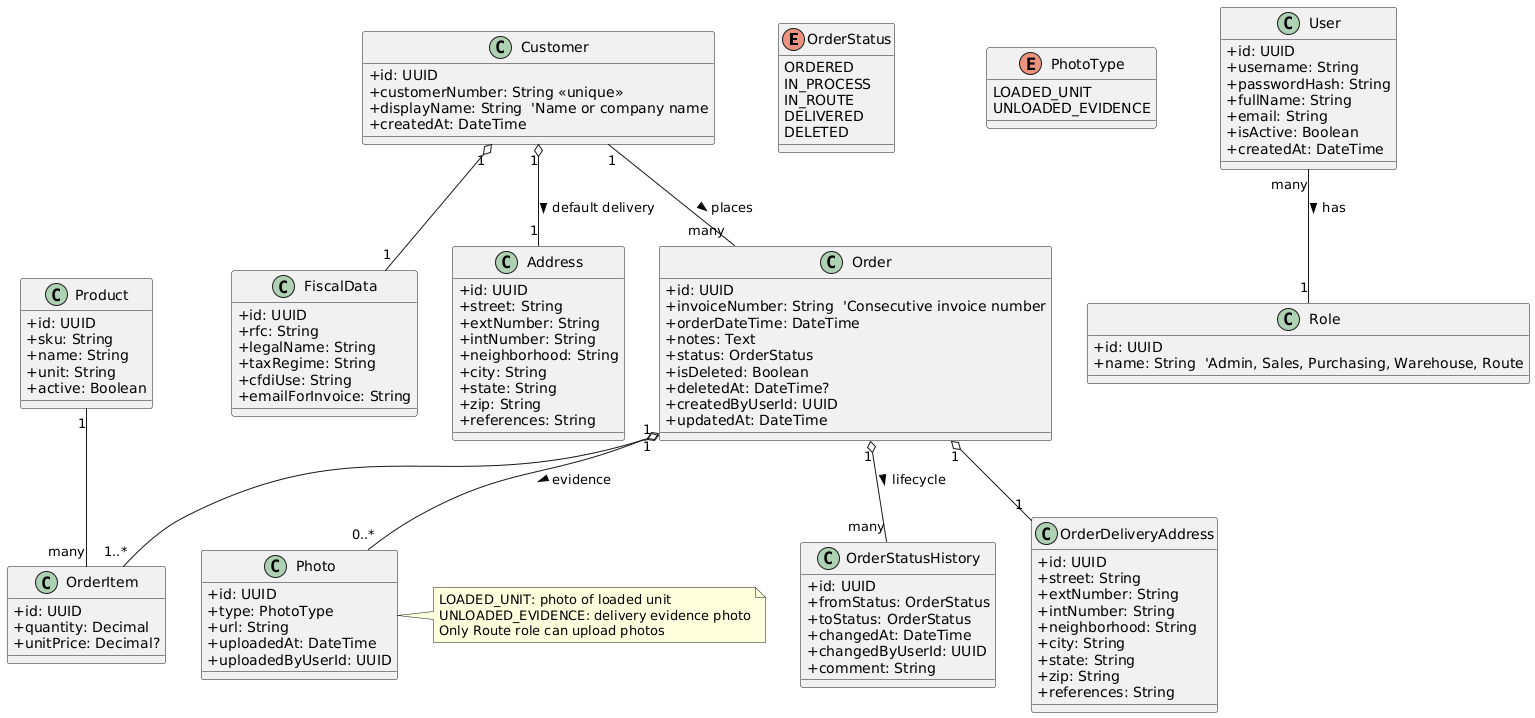

The diagram above was rendered by PlantUML. Its source (embedded in the PNG):
@startuml
skinparam classAttributeIconSize 0

' ===== Enums =====
enum OrderStatus {
  ORDERED
  IN_PROCESS
  IN_ROUTE
  DELIVERED
  DELETED
}

enum PhotoType {
  LOADED_UNIT
  UNLOADED_EVIDENCE
}

' ===== Core Users/Roles =====
class User {
  +id: UUID
  +username: String
  +passwordHash: String
  +fullName: String
  +email: String
  +isActive: Boolean
  +createdAt: DateTime
}

class Role {
  +id: UUID
  +name: String  'Admin, Sales, Purchasing, Warehouse, Route
}

User "many" -- "1" Role : has >

' ===== Customer domain =====
class Customer {
  +id: UUID
  +customerNumber: String <<unique>>
  +displayName: String  'Name or company name
  +createdAt: DateTime
}

class FiscalData {
  +id: UUID
  +rfc: String
  +legalName: String
  +taxRegime: String
  +cfdiUse: String
  +emailForInvoice: String
}

class Address {
  +id: UUID
  +street: String
  +extNumber: String
  +intNumber: String
  +neighborhood: String
  +city: String
  +state: String
  +zip: String
  +references: String
}

Customer "1" o-- "1" FiscalData
Customer "1" o-- "1" Address : default delivery >

' ===== Orders =====
class Order {
  +id: UUID
  +invoiceNumber: String  'Consecutive invoice number
  +orderDateTime: DateTime
  +notes: Text
  +status: OrderStatus
  +isDeleted: Boolean
  +deletedAt: DateTime?
  +createdByUserId: UUID
  +updatedAt: DateTime
}

Customer "1" -- "many" Order : places >

class OrderStatusHistory {
  +id: UUID
  +fromStatus: OrderStatus
  +toStatus: OrderStatus
  +changedAt: DateTime
  +changedByUserId: UUID
  +comment: String
}

Order "1" o-- "many" OrderStatusHistory : lifecycle >

class OrderDeliveryAddress {
  +id: UUID
  +street: String
  +extNumber: String
  +intNumber: String
  +neighborhood: String
  +city: String
  +state: String
  +zip: String
  +references: String
}

Order "1" o-- "1" OrderDeliveryAddress

' ===== Photos =====
class Photo {
  +id: UUID
  +type: PhotoType
  +url: String
  +uploadedAt: DateTime
  +uploadedByUserId: UUID
}

Order "1" o-- "0..*" Photo : evidence >

note right of Photo
LOADED_UNIT: photo of loaded unit
UNLOADED_EVIDENCE: delivery evidence photo
Only Route role can upload photos
end note

' ===== Optional (recommended) order items & products =====
class Product {
  +id: UUID
  +sku: String
  +name: String
  +unit: String
  +active: Boolean
}

class OrderItem {
  +id: UUID
  +quantity: Decimal
  +unitPrice: Decimal?
}

Order "1" o-- "1..*" OrderItem
Product "1" -- "many" OrderItem
@enduml